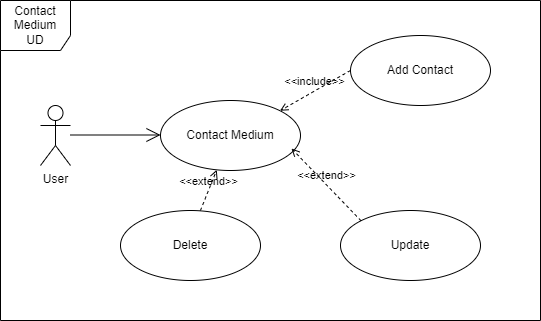

The diagram above was exported from draw.io. Its source (the exported page's mxGraphModel, read from the mxfile embedded in the PNG):
<mxGraphModel dx="864" dy="516" grid="1" gridSize="10" guides="1" tooltips="1" connect="1" arrows="1" fold="1" page="1" pageScale="1" pageWidth="827" pageHeight="1169" math="0" shadow="0">
  <root>
    <mxCell id="0" />
    <mxCell id="1" parent="0" />
    <mxCell id="V7TCZW1uo6LFe5F8HFoQ-1" value="User" style="shape=umlActor;verticalLabelPosition=bottom;verticalAlign=top;html=1;outlineConnect=0;" parent="1" vertex="1">
      <mxGeometry x="160" y="215" width="30" height="60" as="geometry" />
    </mxCell>
    <mxCell id="V7TCZW1uo6LFe5F8HFoQ-3" value="" style="endArrow=open;endFill=1;endSize=12;html=1;rounded=0;" parent="1" edge="1">
      <mxGeometry width="160" relative="1" as="geometry">
        <mxPoint x="190" y="244.5" as="sourcePoint" />
        <mxPoint x="280" y="244.5" as="targetPoint" />
      </mxGeometry>
    </mxCell>
    <mxCell id="V7TCZW1uo6LFe5F8HFoQ-4" value="Contact Medium" style="ellipse;whiteSpace=wrap;html=1;" parent="1" vertex="1">
      <mxGeometry x="280" y="210" width="140" height="70" as="geometry" />
    </mxCell>
    <mxCell id="V7TCZW1uo6LFe5F8HFoQ-5" value="Add Contact" style="ellipse;whiteSpace=wrap;html=1;" parent="1" vertex="1">
      <mxGeometry x="470" y="145" width="140" height="70" as="geometry" />
    </mxCell>
    <mxCell id="V7TCZW1uo6LFe5F8HFoQ-6" value="Update&lt;br&gt;" style="ellipse;whiteSpace=wrap;html=1;" parent="1" vertex="1">
      <mxGeometry x="460" y="320" width="140" height="70" as="geometry" />
    </mxCell>
    <mxCell id="V7TCZW1uo6LFe5F8HFoQ-7" value="Delete" style="ellipse;whiteSpace=wrap;html=1;" parent="1" vertex="1">
      <mxGeometry x="240" y="320" width="140" height="70" as="geometry" />
    </mxCell>
    <mxCell id="V7TCZW1uo6LFe5F8HFoQ-8" value="&amp;lt;&amp;lt;extend&amp;gt;&amp;gt;" style="html=1;verticalAlign=bottom;labelBackgroundColor=none;endArrow=open;endFill=0;dashed=1;rounded=0;exitX=0.571;exitY=0;exitDx=0;exitDy=0;exitPerimeter=0;" parent="1" source="V7TCZW1uo6LFe5F8HFoQ-7" target="V7TCZW1uo6LFe5F8HFoQ-4" edge="1">
      <mxGeometry width="160" relative="1" as="geometry">
        <mxPoint x="320" y="310" as="sourcePoint" />
        <mxPoint x="480" y="310" as="targetPoint" />
      </mxGeometry>
    </mxCell>
    <mxCell id="V7TCZW1uo6LFe5F8HFoQ-9" value="&amp;lt;&amp;lt;extend&amp;gt;&amp;gt;" style="html=1;verticalAlign=bottom;labelBackgroundColor=none;endArrow=open;endFill=0;dashed=1;rounded=0;exitX=0;exitY=0;exitDx=0;exitDy=0;entryX=0.936;entryY=0.686;entryDx=0;entryDy=0;entryPerimeter=0;" parent="1" source="V7TCZW1uo6LFe5F8HFoQ-6" target="V7TCZW1uo6LFe5F8HFoQ-4" edge="1">
      <mxGeometry width="160" relative="1" as="geometry">
        <mxPoint x="390" y="300" as="sourcePoint" />
        <mxPoint x="550" y="300" as="targetPoint" />
      </mxGeometry>
    </mxCell>
    <mxCell id="V7TCZW1uo6LFe5F8HFoQ-10" value="&amp;lt;&amp;lt;include&amp;gt;&amp;gt;" style="html=1;verticalAlign=bottom;labelBackgroundColor=none;endArrow=open;endFill=0;dashed=1;rounded=0;entryX=1;entryY=0;entryDx=0;entryDy=0;exitX=0;exitY=0.5;exitDx=0;exitDy=0;" parent="1" source="V7TCZW1uo6LFe5F8HFoQ-5" target="V7TCZW1uo6LFe5F8HFoQ-4" edge="1">
      <mxGeometry width="160" relative="1" as="geometry">
        <mxPoint x="240" y="90" as="sourcePoint" />
        <mxPoint x="400" y="90" as="targetPoint" />
      </mxGeometry>
    </mxCell>
    <mxCell id="V7TCZW1uo6LFe5F8HFoQ-11" value="Contact&lt;br&gt;Medium&lt;br&gt;UD" style="shape=umlFrame;whiteSpace=wrap;html=1;width=70;height=50;" parent="1" vertex="1">
      <mxGeometry x="120" y="110" width="540" height="320" as="geometry" />
    </mxCell>
  </root>
</mxGraphModel>